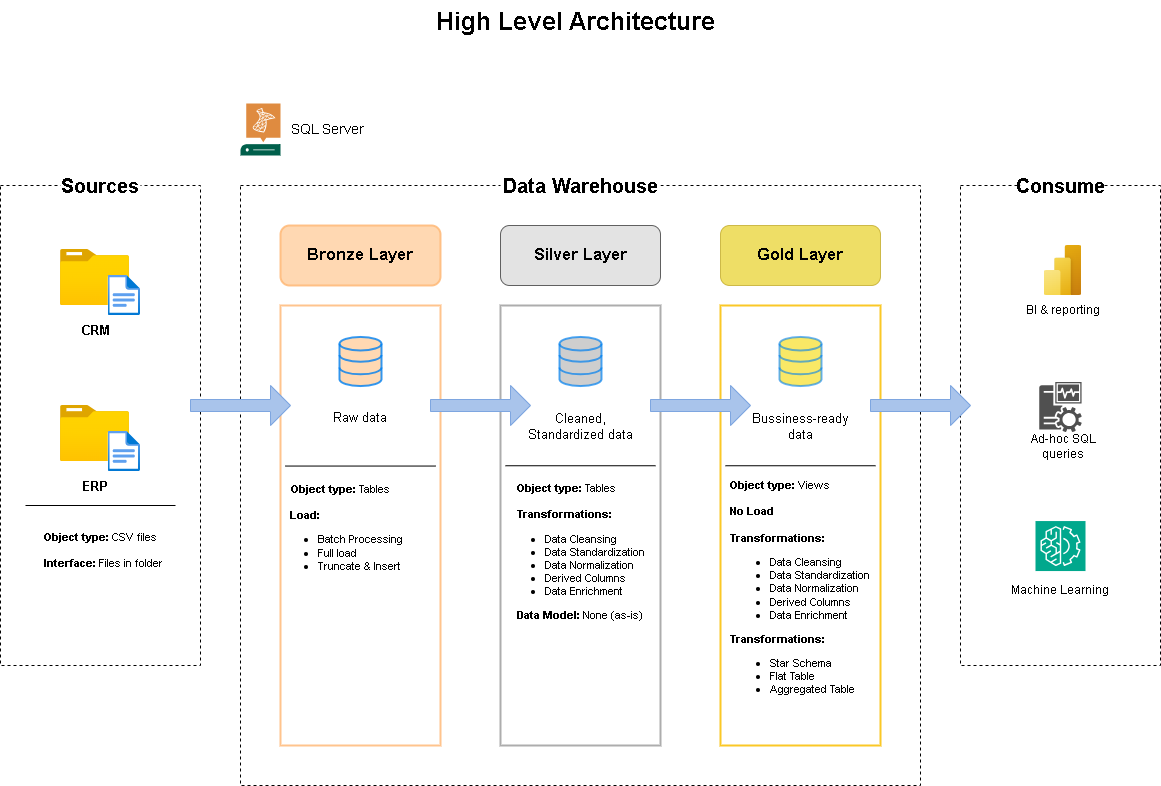

The diagram above was exported from draw.io. Its source (the exported page's mxGraphModel, read from the mxfile embedded in the PNG):
<mxGraphModel dx="1281" dy="660" grid="1" gridSize="10" guides="1" tooltips="1" connect="1" arrows="1" fold="1" page="1" pageScale="1" pageWidth="850" pageHeight="1100" background="none" math="0" shadow="0">
  <root>
    <mxCell id="0" />
    <mxCell id="1" parent="0" />
    <mxCell id="tWVbFejJEdpRzgFwUfgF-1" value="&lt;font&gt;High Level Architecture&lt;/font&gt;" style="text;html=1;align=center;verticalAlign=middle;resizable=0;points=[];autosize=1;strokeColor=none;fillColor=none;fontSize=25;fontStyle=1" parent="1" vertex="1">
      <mxGeometry x="700" y="50" width="270" height="40" as="geometry" />
    </mxCell>
    <mxCell id="tWVbFejJEdpRzgFwUfgF-2" value="" style="rounded=0;whiteSpace=wrap;html=1;fillColor=none;dashed=1;" parent="1" vertex="1">
      <mxGeometry x="260" y="235" width="200" height="480" as="geometry" />
    </mxCell>
    <mxCell id="tWVbFejJEdpRzgFwUfgF-3" value="&lt;b&gt;Sources&lt;/b&gt;" style="rounded=0;whiteSpace=wrap;html=1;fontSize=20;strokeColor=none;fillColor=default;" parent="1" vertex="1">
      <mxGeometry x="320" y="205" width="80" height="60" as="geometry" />
    </mxCell>
    <mxCell id="tWVbFejJEdpRzgFwUfgF-4" value="" style="rounded=0;whiteSpace=wrap;html=1;fillColor=none;strokeColor=default;dashed=1;" parent="1" vertex="1">
      <mxGeometry x="500" y="235" width="680" height="600" as="geometry" />
    </mxCell>
    <mxCell id="tWVbFejJEdpRzgFwUfgF-5" value="&lt;b&gt;Data Warehouse&lt;/b&gt;" style="rounded=0;whiteSpace=wrap;html=1;fillColor=default;dashed=1;fontSize=20;strokeColor=none;" parent="1" vertex="1">
      <mxGeometry x="760" y="205" width="160" height="60" as="geometry" />
    </mxCell>
    <mxCell id="tWVbFejJEdpRzgFwUfgF-9" value="" style="rounded=0;whiteSpace=wrap;html=1;fillColor=none;dashed=1;" parent="1" vertex="1">
      <mxGeometry x="1220" y="235" width="200" height="480" as="geometry" />
    </mxCell>
    <mxCell id="tWVbFejJEdpRzgFwUfgF-10" value="&lt;b&gt;Consume&lt;/b&gt;" style="rounded=0;whiteSpace=wrap;html=1;fontSize=20;strokeColor=none;fillColor=default;" parent="1" vertex="1">
      <mxGeometry x="1280" y="205" width="80" height="60" as="geometry" />
    </mxCell>
    <mxCell id="tWVbFejJEdpRzgFwUfgF-11" value="&lt;b&gt;Bronze Layer&lt;/b&gt;" style="rounded=1;whiteSpace=wrap;html=1;fontSize=17;fillColor=#FFCE9F;strokeColor=#FFB570;fontColor=#000000;fillStyle=auto;glass=0;strokeWidth=2;perimeterSpacing=0;shadow=0;opacity=80;" parent="1" vertex="1">
      <mxGeometry x="540" y="275" width="160" height="60" as="geometry" />
    </mxCell>
    <mxCell id="tWVbFejJEdpRzgFwUfgF-13" value="&lt;b&gt;Gold Layer&lt;/b&gt;" style="rounded=1;whiteSpace=wrap;html=1;fontSize=17;fillColor=#e3c800;strokeColor=#B09500;fontColor=#000000;opacity=60;" parent="1" vertex="1">
      <mxGeometry x="980" y="275" width="160" height="60" as="geometry" />
    </mxCell>
    <mxCell id="tWVbFejJEdpRzgFwUfgF-14" value="&lt;b&gt;Silver Layer&lt;/b&gt;" style="rounded=1;whiteSpace=wrap;html=1;fontSize=17;fillColor=#D0D0D0;opacity=60;strokeWidth=1;" parent="1" vertex="1">
      <mxGeometry x="760" y="275" width="160" height="60" as="geometry" />
    </mxCell>
    <mxCell id="tWVbFejJEdpRzgFwUfgF-15" value="" style="rounded=0;whiteSpace=wrap;html=1;fillColor=none;strokeColor=#FFB570;strokeWidth=2;opacity=80;" parent="1" vertex="1">
      <mxGeometry x="540" y="355" width="160" height="440" as="geometry" />
    </mxCell>
    <mxCell id="tWVbFejJEdpRzgFwUfgF-16" value="" style="rounded=0;whiteSpace=wrap;html=1;fillColor=none;strokeColor=#999999;strokeWidth=2;opacity=80;" parent="1" vertex="1">
      <mxGeometry x="760" y="355" width="160" height="440" as="geometry" />
    </mxCell>
    <mxCell id="tWVbFejJEdpRzgFwUfgF-17" value="" style="rounded=0;whiteSpace=wrap;html=1;strokeColor=light-dark(#FBC826,#543300);strokeWidth=2;fillColor=none;" parent="1" vertex="1">
      <mxGeometry x="980" y="355" width="160" height="440" as="geometry" />
    </mxCell>
    <mxCell id="tWVbFejJEdpRzgFwUfgF-18" value="" style="image;aspect=fixed;html=1;points=[];align=center;fontSize=12;image=img/lib/azure2/general/Folder_Blank.svg;" parent="1" vertex="1">
      <mxGeometry x="320" y="299" width="69" height="56.00000000000001" as="geometry" />
    </mxCell>
    <mxCell id="tWVbFejJEdpRzgFwUfgF-19" value="" style="image;aspect=fixed;html=1;points=[];align=center;fontSize=12;image=img/lib/azure2/general/File.svg;" parent="1" vertex="1">
      <mxGeometry x="367.53" y="325" width="32.47" height="40" as="geometry" />
    </mxCell>
    <mxCell id="tWVbFejJEdpRzgFwUfgF-20" value="CRM" style="text;html=1;align=center;verticalAlign=middle;whiteSpace=wrap;rounded=0;fontSize=13;fontStyle=1" parent="1" vertex="1">
      <mxGeometry x="324.5" y="365" width="60" height="30" as="geometry" />
    </mxCell>
    <mxCell id="tWVbFejJEdpRzgFwUfgF-21" value="" style="image;aspect=fixed;html=1;points=[];align=center;fontSize=12;image=img/lib/azure2/general/Folder_Blank.svg;" parent="1" vertex="1">
      <mxGeometry x="320" y="455" width="69" height="56.00000000000001" as="geometry" />
    </mxCell>
    <mxCell id="tWVbFejJEdpRzgFwUfgF-22" value="" style="image;aspect=fixed;html=1;points=[];align=center;fontSize=12;image=img/lib/azure2/general/File.svg;" parent="1" vertex="1">
      <mxGeometry x="367.53" y="481" width="32.47" height="40" as="geometry" />
    </mxCell>
    <mxCell id="tWVbFejJEdpRzgFwUfgF-23" value="ERP" style="text;html=1;align=center;verticalAlign=middle;whiteSpace=wrap;rounded=0;fontSize=13;fontStyle=1" parent="1" vertex="1">
      <mxGeometry x="324.5" y="521" width="60" height="30" as="geometry" />
    </mxCell>
    <mxCell id="tWVbFejJEdpRzgFwUfgF-29" value="" style="endArrow=none;html=1;rounded=0;" parent="1" edge="1">
      <mxGeometry width="50" height="50" relative="1" as="geometry">
        <mxPoint x="285" y="555" as="sourcePoint" />
        <mxPoint x="435" y="555" as="targetPoint" />
      </mxGeometry>
    </mxCell>
    <mxCell id="tWVbFejJEdpRzgFwUfgF-30" value="&lt;b&gt;Object type:&lt;/b&gt; CSV files&lt;br&gt;&lt;br&gt;&lt;b&gt;&amp;nbsp; Interface: &lt;/b&gt;Files in folder" style="text;html=1;align=center;verticalAlign=middle;whiteSpace=wrap;rounded=0;fontSize=11;" parent="1" vertex="1">
      <mxGeometry x="289.13" y="585" width="141.74" height="30" as="geometry" />
    </mxCell>
    <mxCell id="tWVbFejJEdpRzgFwUfgF-31" value="" style="html=1;verticalLabelPosition=bottom;align=center;labelBackgroundColor=#ffffff;verticalAlign=top;strokeWidth=2;strokeColor=#0080F0;shadow=0;dashed=0;shape=mxgraph.ios7.icons.data;fillColor=#FFCE9F;opacity=80;" parent="1" vertex="1">
      <mxGeometry x="599" y="386.45" width="42" height="49.1" as="geometry" />
    </mxCell>
    <mxCell id="tWVbFejJEdpRzgFwUfgF-32" value="" style="html=1;verticalLabelPosition=bottom;align=center;labelBackgroundColor=#ffffff;verticalAlign=top;strokeWidth=2;strokeColor=#0080F0;shadow=0;dashed=0;shape=mxgraph.ios7.icons.data;fillColor=#BABABA;opacity=70;" parent="1" vertex="1">
      <mxGeometry x="819" y="386.45" width="42" height="49.1" as="geometry" />
    </mxCell>
    <mxCell id="tWVbFejJEdpRzgFwUfgF-33" value="" style="html=1;verticalLabelPosition=bottom;align=center;labelBackgroundColor=#ffffff;verticalAlign=top;strokeWidth=2;strokeColor=#0080F0;shadow=0;dashed=0;shape=mxgraph.ios7.icons.data;fillColor=#F5D800;opacity=60;" parent="1" vertex="1">
      <mxGeometry x="1039" y="386.45" width="42" height="49.1" as="geometry" />
    </mxCell>
    <mxCell id="tWVbFejJEdpRzgFwUfgF-34" value="" style="shape=singleArrow;whiteSpace=wrap;html=1;fontColor=#A9C4EB;fillColor=#A9C4EB;strokeColor=#7EA6E0;" parent="1" vertex="1">
      <mxGeometry x="450" y="435" width="100" height="40" as="geometry" />
    </mxCell>
    <mxCell id="tWVbFejJEdpRzgFwUfgF-35" value="" style="shape=singleArrow;whiteSpace=wrap;html=1;fontColor=#A9C4EB;fillColor=#A9C4EB;strokeColor=#7EA6E0;" parent="1" vertex="1">
      <mxGeometry x="690" y="435" width="100" height="40" as="geometry" />
    </mxCell>
    <mxCell id="tWVbFejJEdpRzgFwUfgF-36" value="" style="shape=singleArrow;whiteSpace=wrap;html=1;fontColor=#A9C4EB;fillColor=#A9C4EB;strokeColor=#7EA6E0;" parent="1" vertex="1">
      <mxGeometry x="910" y="435" width="100" height="40" as="geometry" />
    </mxCell>
    <mxCell id="tWVbFejJEdpRzgFwUfgF-37" value="" style="shape=singleArrow;whiteSpace=wrap;html=1;fontColor=#A9C4EB;fillColor=#A9C4EB;strokeColor=#7EA6E0;" parent="1" vertex="1">
      <mxGeometry x="1130" y="435" width="100" height="40" as="geometry" />
    </mxCell>
    <mxCell id="tWVbFejJEdpRzgFwUfgF-38" value="&lt;font style=&quot;font-size: 13px;&quot;&gt;Raw data&lt;/font&gt;" style="text;html=1;align=center;verticalAlign=middle;whiteSpace=wrap;rounded=0;" parent="1" vertex="1">
      <mxGeometry x="590" y="451.55" width="60" height="30" as="geometry" />
    </mxCell>
    <mxCell id="tWVbFejJEdpRzgFwUfgF-39" value="&lt;font style=&quot;font-size: 13px;&quot;&gt;Cleaned, Standardized data&lt;/font&gt;" style="text;html=1;align=center;verticalAlign=middle;whiteSpace=wrap;rounded=0;" parent="1" vertex="1">
      <mxGeometry x="785" y="460.55" width="110" height="30" as="geometry" />
    </mxCell>
    <mxCell id="tWVbFejJEdpRzgFwUfgF-40" value="&lt;font style=&quot;font-size: 13px;&quot;&gt;Bussiness-ready data&lt;/font&gt;" style="text;html=1;align=center;verticalAlign=middle;whiteSpace=wrap;rounded=0;" parent="1" vertex="1">
      <mxGeometry x="1010" y="460.55" width="100" height="30" as="geometry" />
    </mxCell>
    <mxCell id="tWVbFejJEdpRzgFwUfgF-41" value="" style="endArrow=none;html=1;rounded=0;" parent="1" edge="1">
      <mxGeometry width="50" height="50" relative="1" as="geometry">
        <mxPoint x="545" y="515.55" as="sourcePoint" />
        <mxPoint x="695" y="515.55" as="targetPoint" />
      </mxGeometry>
    </mxCell>
    <mxCell id="tWVbFejJEdpRzgFwUfgF-42" value="&lt;div&gt;&lt;b&gt;&lt;br&gt;&lt;/b&gt;&lt;/div&gt;&lt;b&gt;&lt;div&gt;&lt;b&gt;&lt;br&gt;&lt;/b&gt;&lt;/div&gt;Object type:&lt;/b&gt;&amp;nbsp;Tables&lt;div&gt;&lt;br&gt;&lt;div&gt;&lt;div style=&quot;text-align: left;&quot;&gt;&lt;b style=&quot;background-color: transparent; color: light-dark(rgb(0, 0, 0), rgb(255, 255, 255));&quot;&gt;&amp;nbsp; &amp;nbsp; Load:&amp;nbsp;&lt;/b&gt;&lt;/div&gt;&lt;div style=&quot;text-align: left;&quot;&gt;&lt;ul&gt;&lt;li&gt;Batch Processing&lt;/li&gt;&lt;li&gt;Full load&lt;/li&gt;&lt;li&gt;Truncate &amp;amp; Insert&lt;/li&gt;&lt;/ul&gt;&lt;/div&gt;&lt;div style=&quot;text-align: left;&quot;&gt;&lt;b style=&quot;background-color: transparent; color: light-dark(rgb(0, 0, 0), rgb(255, 255, 255));&quot;&gt;&lt;span style=&quot;white-space: pre;&quot;&gt;&#09;&lt;/span&gt;&lt;br&gt;&lt;/b&gt;&lt;/div&gt;&lt;div style=&quot;text-align: left;&quot;&gt;&lt;span style=&quot;white-space: pre;&quot;&gt;&#09;&lt;/span&gt;&lt;br&gt;&lt;/div&gt;&lt;div&gt;&lt;b&gt;&lt;br&gt;&lt;/b&gt;&lt;/div&gt;&lt;div&gt;&lt;b&gt;&lt;br&gt;&lt;/b&gt;&lt;/div&gt;&lt;/div&gt;&lt;/div&gt;" style="text;html=1;align=center;verticalAlign=middle;whiteSpace=wrap;rounded=0;fontSize=11;" parent="1" vertex="1">
      <mxGeometry x="530" y="555.55" width="140" height="80" as="geometry" />
    </mxCell>
    <mxCell id="tWVbFejJEdpRzgFwUfgF-43" value="&lt;div&gt;&lt;br&gt;&lt;/div&gt;&lt;div&gt;&lt;div style=&quot;text-align: left;&quot;&gt;&lt;b style=&quot;background-color: transparent; color: light-dark(rgb(0, 0, 0), rgb(255, 255, 255));&quot;&gt;&amp;nbsp; &amp;nbsp;&amp;nbsp;&lt;/b&gt;&lt;/div&gt;&lt;div style=&quot;text-align: left;&quot;&gt;&lt;b style=&quot;background-color: transparent; color: light-dark(rgb(0, 0, 0), rgb(255, 255, 255));&quot;&gt;&amp;nbsp; &amp;nbsp;&amp;nbsp;&lt;/b&gt;&lt;b style=&quot;background-color: transparent; color: light-dark(rgb(0, 0, 0), rgb(255, 255, 255)); text-align: center;&quot;&gt;Object type:&lt;/b&gt;&lt;span style=&quot;background-color: transparent; color: light-dark(rgb(0, 0, 0), rgb(255, 255, 255)); text-align: center;&quot;&gt;&amp;nbsp;Tables&lt;/span&gt;&lt;/div&gt;&lt;div style=&quot;text-align: left;&quot;&gt;&lt;b style=&quot;background-color: transparent; color: light-dark(rgb(0, 0, 0), rgb(255, 255, 255));&quot;&gt;&lt;br&gt;&lt;/b&gt;&lt;/div&gt;&lt;div style=&quot;text-align: left;&quot;&gt;&lt;b style=&quot;background-color: transparent; color: light-dark(rgb(0, 0, 0), rgb(255, 255, 255));&quot;&gt;&amp;nbsp; &amp;nbsp; Transformations:&amp;nbsp;&lt;/b&gt;&lt;/div&gt;&lt;div style=&quot;text-align: left;&quot;&gt;&lt;ul&gt;&lt;li&gt;Data Cleansing&lt;/li&gt;&lt;li&gt;Data Standardization&lt;/li&gt;&lt;li&gt;Data Normalization&lt;/li&gt;&lt;li&gt;Derived Columns&lt;/li&gt;&lt;li&gt;Data Enrichment&lt;/li&gt;&lt;/ul&gt;&lt;/div&gt;&lt;div style=&quot;text-align: left;&quot;&gt;&lt;b style=&quot;background-color: transparent; color: light-dark(rgb(0, 0, 0), rgb(255, 255, 255));&quot;&gt;&amp;nbsp; &amp;nbsp; Data Model&lt;/b&gt;&lt;b style=&quot;background-color: transparent; color: light-dark(rgb(0, 0, 0), rgb(255, 255, 255)); text-align: center;&quot;&gt;:&lt;/b&gt;&lt;span style=&quot;background-color: transparent; color: light-dark(rgb(0, 0, 0), rgb(255, 255, 255)); text-align: center;&quot;&gt;&amp;nbsp;None (as-is)&lt;/span&gt;&lt;/div&gt;&lt;div&gt;&lt;span style=&quot;background-color: transparent; color: light-dark(rgb(0, 0, 0), rgb(255, 255, 255)); text-align: center;&quot;&gt;&lt;br&gt;&lt;/span&gt;&lt;/div&gt;&lt;div style=&quot;text-align: left;&quot;&gt;&lt;span style=&quot;white-space: pre;&quot;&gt;&#09;&lt;/span&gt;&lt;br&gt;&lt;/div&gt;&lt;div&gt;&lt;b&gt;&lt;br&gt;&lt;/b&gt;&lt;/div&gt;&lt;div&gt;&lt;b&gt;&lt;br&gt;&lt;/b&gt;&lt;/div&gt;&lt;/div&gt;" style="text;html=1;align=center;verticalAlign=middle;whiteSpace=wrap;rounded=0;fontSize=11;" parent="1" vertex="1">
      <mxGeometry x="760" y="575" width="150" height="80" as="geometry" />
    </mxCell>
    <mxCell id="tWVbFejJEdpRzgFwUfgF-47" value="&lt;div&gt;&lt;br&gt;&lt;/div&gt;&lt;div&gt;&lt;div style=&quot;text-align: left;&quot;&gt;&lt;b style=&quot;background-color: transparent; color: light-dark(rgb(0, 0, 0), rgb(255, 255, 255));&quot;&gt;&lt;br&gt;&lt;/b&gt;&lt;/div&gt;&lt;div style=&quot;text-align: left;&quot;&gt;&lt;b style=&quot;background-color: transparent; color: light-dark(rgb(0, 0, 0), rgb(255, 255, 255)); text-align: center;&quot;&gt;Object type:&lt;/b&gt;&lt;span style=&quot;background-color: transparent; color: light-dark(rgb(0, 0, 0), rgb(255, 255, 255)); text-align: center;&quot;&gt;&amp;nbsp;Views&lt;/span&gt;&lt;/div&gt;&lt;div style=&quot;text-align: left;&quot;&gt;&lt;span style=&quot;background-color: transparent; color: light-dark(rgb(0, 0, 0), rgb(255, 255, 255)); text-align: center;&quot;&gt;&lt;br&gt;&lt;/span&gt;&lt;/div&gt;&lt;div style=&quot;text-align: left;&quot;&gt;&lt;span style=&quot;background-color: transparent; color: light-dark(rgb(0, 0, 0), rgb(255, 255, 255)); text-align: center;&quot;&gt;&lt;b&gt;No Load&lt;/b&gt;&lt;/span&gt;&lt;/div&gt;&lt;div style=&quot;text-align: left;&quot;&gt;&lt;b style=&quot;background-color: transparent; color: light-dark(rgb(0, 0, 0), rgb(255, 255, 255));&quot;&gt;&lt;br&gt;&lt;/b&gt;&lt;/div&gt;&lt;div style=&quot;text-align: left;&quot;&gt;&lt;b style=&quot;background-color: transparent; color: light-dark(rgb(0, 0, 0), rgb(255, 255, 255));&quot;&gt;Transformations:&amp;nbsp;&lt;/b&gt;&lt;/div&gt;&lt;div style=&quot;text-align: left;&quot;&gt;&lt;ul&gt;&lt;li&gt;Data Cleansing&lt;/li&gt;&lt;li&gt;Data Standardization&lt;/li&gt;&lt;li&gt;Data Normalization&lt;/li&gt;&lt;li&gt;Derived Columns&lt;/li&gt;&lt;li&gt;Data Enrichment&lt;/li&gt;&lt;/ul&gt;&lt;/div&gt;&lt;div style=&quot;text-align: left;&quot;&gt;&lt;div&gt;&lt;b style=&quot;background-color: transparent; color: light-dark(rgb(0, 0, 0), rgb(255, 255, 255));&quot;&gt;Transformations:&amp;nbsp;&lt;/b&gt;&lt;/div&gt;&lt;div&gt;&lt;ul&gt;&lt;li&gt;Star Schema&lt;/li&gt;&lt;li&gt;Flat Table&lt;/li&gt;&lt;li&gt;Aggregated Table&lt;/li&gt;&lt;/ul&gt;&lt;/div&gt;&lt;/div&gt;&lt;div&gt;&lt;span style=&quot;background-color: transparent; color: light-dark(rgb(0, 0, 0), rgb(255, 255, 255)); text-align: center;&quot;&gt;&lt;br&gt;&lt;/span&gt;&lt;/div&gt;&lt;div style=&quot;text-align: left;&quot;&gt;&lt;span style=&quot;white-space: pre;&quot;&gt;&#09;&lt;/span&gt;&lt;br&gt;&lt;/div&gt;&lt;div&gt;&lt;b&gt;&lt;br&gt;&lt;/b&gt;&lt;/div&gt;&lt;div&gt;&lt;b&gt;&lt;br&gt;&lt;/b&gt;&lt;/div&gt;&lt;/div&gt;" style="text;html=1;align=center;verticalAlign=middle;whiteSpace=wrap;rounded=0;fontSize=11;" parent="1" vertex="1">
      <mxGeometry x="965" y="635.55" width="190" height="40" as="geometry" />
    </mxCell>
    <mxCell id="tWVbFejJEdpRzgFwUfgF-50" value="" style="endArrow=none;html=1;rounded=0;" parent="1" edge="1">
      <mxGeometry width="50" height="50" relative="1" as="geometry">
        <mxPoint x="765" y="515.25" as="sourcePoint" />
        <mxPoint x="915" y="515.25" as="targetPoint" />
      </mxGeometry>
    </mxCell>
    <mxCell id="tWVbFejJEdpRzgFwUfgF-51" value="" style="endArrow=none;html=1;rounded=0;" parent="1" edge="1">
      <mxGeometry width="50" height="50" relative="1" as="geometry">
        <mxPoint x="985" y="515.25" as="sourcePoint" />
        <mxPoint x="1135" y="515.25" as="targetPoint" />
      </mxGeometry>
    </mxCell>
    <mxCell id="tWVbFejJEdpRzgFwUfgF-55" value="" style="image;aspect=fixed;html=1;points=[];align=center;fontSize=12;image=img/lib/azure2/power_platform/PowerBI.svg;" parent="1" vertex="1">
      <mxGeometry x="1303.75" y="295" width="37.5" height="50" as="geometry" />
    </mxCell>
    <mxCell id="tWVbFejJEdpRzgFwUfgF-57" value="" style="sketch=0;pointerEvents=1;shadow=0;dashed=0;html=1;strokeColor=none;fillColor=#505050;labelPosition=center;verticalLabelPosition=bottom;verticalAlign=top;outlineConnect=0;align=center;shape=mxgraph.office.servers.monitoring_sql_reporting_services;" parent="1" vertex="1">
      <mxGeometry x="1298.75" y="431.55" width="42.5" height="50" as="geometry" />
    </mxCell>
    <mxCell id="tWVbFejJEdpRzgFwUfgF-58" value="" style="sketch=0;points=[[0,0,0],[0.25,0,0],[0.5,0,0],[0.75,0,0],[1,0,0],[0,1,0],[0.25,1,0],[0.5,1,0],[0.75,1,0],[1,1,0],[0,0.25,0],[0,0.5,0],[0,0.75,0],[1,0.25,0],[1,0.5,0],[1,0.75,0]];outlineConnect=0;fontColor=#232F3E;fillColor=#01A88D;strokeColor=#ffffff;dashed=0;verticalLabelPosition=bottom;verticalAlign=top;align=center;html=1;fontSize=12;fontStyle=0;aspect=fixed;shape=mxgraph.aws4.resourceIcon;resIcon=mxgraph.aws4.machine_learning;" parent="1" vertex="1">
      <mxGeometry x="1295" y="570.55" width="50" height="50" as="geometry" />
    </mxCell>
    <mxCell id="tWVbFejJEdpRzgFwUfgF-59" value="BI &amp;amp; reporting" style="text;html=1;align=center;verticalAlign=middle;whiteSpace=wrap;rounded=0;" parent="1" vertex="1">
      <mxGeometry x="1282.5" y="345" width="80" height="30" as="geometry" />
    </mxCell>
    <mxCell id="tWVbFejJEdpRzgFwUfgF-60" value="Ad-hoc SQL queries" style="text;html=1;align=center;verticalAlign=middle;whiteSpace=wrap;rounded=0;" parent="1" vertex="1">
      <mxGeometry x="1267.5" y="481" width="110" height="30" as="geometry" />
    </mxCell>
    <mxCell id="tWVbFejJEdpRzgFwUfgF-61" value="Machine Learning" style="text;html=1;align=center;verticalAlign=middle;whiteSpace=wrap;rounded=0;" parent="1" vertex="1">
      <mxGeometry x="1270" y="625" width="100" height="30" as="geometry" />
    </mxCell>
    <mxCell id="tWVbFejJEdpRzgFwUfgF-62" value="" style="sketch=0;pointerEvents=1;shadow=0;dashed=0;html=1;strokeColor=none;fillColor=#005F4B;labelPosition=center;verticalLabelPosition=bottom;verticalAlign=top;align=center;outlineConnect=0;shape=mxgraph.veeam2.sql_server;" parent="1" vertex="1">
      <mxGeometry x="500" y="153" width="40" height="52" as="geometry" />
    </mxCell>
    <mxCell id="tWVbFejJEdpRzgFwUfgF-63" value="&lt;font style=&quot;font-size: 14px;&quot;&gt;&amp;nbsp;SQL Server&lt;/font&gt;" style="text;html=1;align=center;verticalAlign=middle;whiteSpace=wrap;rounded=0;" parent="1" vertex="1">
      <mxGeometry x="540" y="164" width="90" height="30" as="geometry" />
    </mxCell>
  </root>
</mxGraphModel>